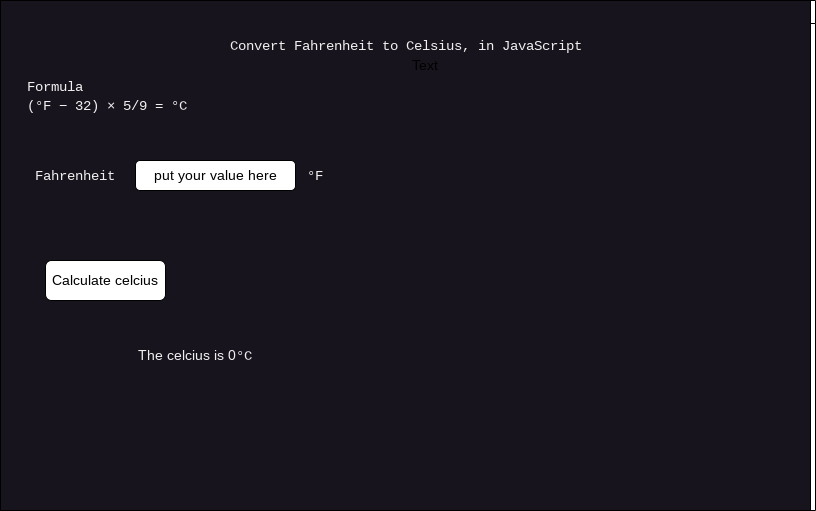

The diagram above was exported from draw.io. Its source (the exported page's mxGraphModel, read from the mxfile embedded in the PNG):
<mxGraphModel dx="1685" dy="516" grid="1" gridSize="10" guides="1" tooltips="1" connect="1" arrows="1" fold="1" page="1" pageScale="1" pageWidth="850" pageHeight="1100" math="0" shadow="0">
  <root>
    <mxCell id="0" />
    <mxCell id="1" parent="0" />
    <mxCell id="7" value="Calculate celcius" style="swimlane;whiteSpace=wrap;html=1;fontColor=#FFFFFF;labelBackgroundColor=none;" parent="1" vertex="1">
      <mxGeometry x="20" y="20" width="790" height="510" as="geometry" />
    </mxCell>
    <mxCell id="19" value="" style="rounded=0;whiteSpace=wrap;html=1;labelBackgroundColor=none;fontSize=14;fontColor=#F0F0F0;fillColor=#18141D;" vertex="1" parent="7">
      <mxGeometry x="-25" width="810" height="510" as="geometry" />
    </mxCell>
    <mxCell id="9" value="&lt;div style=&quot;font-family: Consolas, &amp;quot;Courier New&amp;quot;, monospace; font-size: 14px; line-height: 19px;&quot;&gt;Convert Fahrenheit to Celsius, in JavaScript&lt;/div&gt;" style="text;html=1;align=center;verticalAlign=middle;resizable=0;points=[];autosize=1;strokeColor=none;fillColor=none;fontColor=#F0F0F0;" vertex="1" parent="7">
      <mxGeometry x="185" y="30" width="390" height="30" as="geometry" />
    </mxCell>
    <mxCell id="13" value="&lt;div style=&quot;font-family: Consolas, &amp;quot;Courier New&amp;quot;, monospace; line-height: 19px;&quot;&gt;&lt;div style=&quot;&quot;&gt;Formula&lt;/div&gt;&lt;div style=&quot;&quot;&gt;      (°F − 32) × 5/9 = °C&lt;/div&gt;&lt;/div&gt;" style="text;html=1;strokeColor=none;fillColor=none;align=left;verticalAlign=middle;whiteSpace=wrap;rounded=0;labelBackgroundColor=none;fontSize=14;fontColor=#F0F0F0;" vertex="1" parent="7">
      <mxGeometry y="80" width="260" height="30" as="geometry" />
    </mxCell>
    <mxCell id="14" value="&lt;div style=&quot;font-family: Consolas, &amp;quot;Courier New&amp;quot;, monospace; line-height: 19px;&quot;&gt;Fahrenheit&lt;/div&gt;" style="text;html=1;strokeColor=none;fillColor=none;align=center;verticalAlign=middle;whiteSpace=wrap;rounded=0;labelBackgroundColor=none;fontSize=14;fontColor=#F0F0F0;" vertex="1" parent="7">
      <mxGeometry x="20" y="160" width="60" height="30" as="geometry" />
    </mxCell>
    <mxCell id="15" value="&lt;font color=&quot;#000000&quot;&gt;put your value here&lt;/font&gt;" style="rounded=1;whiteSpace=wrap;html=1;labelBackgroundColor=none;fontSize=14;fontColor=#F0F0F0;" vertex="1" parent="7">
      <mxGeometry x="110" y="160" width="160" height="30" as="geometry" />
    </mxCell>
    <mxCell id="16" value="&lt;div style=&quot;font-family: Consolas, &amp;quot;Courier New&amp;quot;, monospace; line-height: 19px;&quot;&gt;°F&lt;/div&gt;" style="text;html=1;strokeColor=none;fillColor=none;align=center;verticalAlign=middle;whiteSpace=wrap;rounded=0;labelBackgroundColor=none;fontSize=14;fontColor=#F0F0F0;" vertex="1" parent="7">
      <mxGeometry x="260" y="160" width="60" height="30" as="geometry" />
    </mxCell>
    <mxCell id="17" value="&lt;font color=&quot;#000000&quot;&gt;Calculate celcius&lt;/font&gt;" style="rounded=1;whiteSpace=wrap;html=1;labelBackgroundColor=none;fontSize=14;fontColor=#F0F0F0;" vertex="1" parent="7">
      <mxGeometry x="20" y="260" width="120" height="40" as="geometry" />
    </mxCell>
    <mxCell id="18" value="&lt;font&gt;The celcius is 0&lt;span style=&quot;font-family: Consolas, &amp;quot;Courier New&amp;quot;, monospace;&quot;&gt;°C&lt;/span&gt;&lt;/font&gt;" style="text;html=1;strokeColor=none;fillColor=none;align=center;verticalAlign=middle;whiteSpace=wrap;rounded=0;labelBackgroundColor=none;fontSize=14;fontColor=#F0F0F0;" vertex="1" parent="7">
      <mxGeometry x="50" y="340" width="240" height="30" as="geometry" />
    </mxCell>
    <mxCell id="12" value="Text" style="text;html=1;strokeColor=none;fillColor=none;align=center;verticalAlign=middle;whiteSpace=wrap;rounded=0;labelBackgroundColor=none;fontSize=14;fontColor=#000000;" vertex="1" parent="1">
      <mxGeometry x="390" y="70" width="60" height="30" as="geometry" />
    </mxCell>
  </root>
</mxGraphModel>